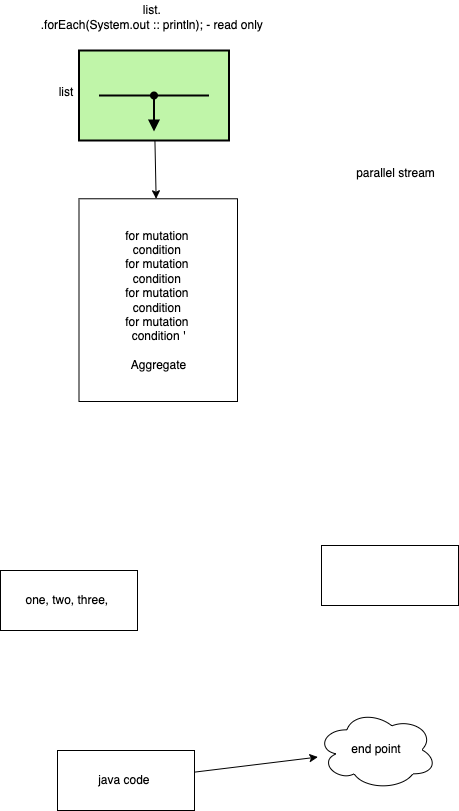

The diagram above was exported from draw.io. Its source (the exported page's mxGraphModel, read from the mxfile embedded in the PNG):
<mxGraphModel dx="791" dy="531" grid="0" gridSize="10" guides="1" tooltips="1" connect="1" arrows="1" fold="1" page="0" pageScale="1" pageWidth="827" pageHeight="1169" math="0" shadow="0">
  <root>
    <mxCell id="0" />
    <mxCell id="1" parent="0" />
    <mxCell id="2" value="list.&amp;nbsp;&lt;br&gt;.forEach(System.out :: println); - read only&amp;nbsp;" style="text;html=1;strokeColor=none;fillColor=none;align=center;verticalAlign=middle;whiteSpace=wrap;rounded=0;" vertex="1" parent="1">
      <mxGeometry x="161" y="235" width="267" height="33" as="geometry" />
    </mxCell>
    <mxCell id="3" value="list" style="text;html=1;strokeColor=none;fillColor=none;align=center;verticalAlign=middle;whiteSpace=wrap;rounded=0;" vertex="1" parent="1">
      <mxGeometry x="177" y="312" width="60" height="30" as="geometry" />
    </mxCell>
    <mxCell id="5" style="edgeStyle=none;html=1;" edge="1" parent="1" source="4" target="6">
      <mxGeometry relative="1" as="geometry">
        <mxPoint x="294.5" y="463.26668294270837" as="targetPoint" />
      </mxGeometry>
    </mxCell>
    <mxCell id="4" value="" style="strokeWidth=2;outlineConnect=0;dashed=0;align=center;fontSize=8;verticalLabelPosition=bottom;verticalAlign=top;shape=mxgraph.eip.wire_tap;fillColor=#c0f5a9" vertex="1" parent="1">
      <mxGeometry x="219.5" y="285" width="150" height="90" as="geometry" />
    </mxCell>
    <mxCell id="6" value="for mutation&amp;nbsp;&lt;br&gt;condition&amp;nbsp;&lt;br&gt;for mutation&amp;nbsp;&lt;br&gt;condition&amp;nbsp;&lt;br&gt;for mutation&amp;nbsp;&lt;br&gt;condition&amp;nbsp;&lt;br&gt;for mutation&amp;nbsp;&lt;br&gt;condition '&lt;br&gt;&lt;br&gt;Aggregate" style="rounded=0;whiteSpace=wrap;html=1;" vertex="1" parent="1">
      <mxGeometry x="219.5" y="433.27" width="158.5" height="202.73" as="geometry" />
    </mxCell>
    <mxCell id="7" value="parallel stream" style="text;html=1;align=center;verticalAlign=middle;resizable=0;points=[];autosize=1;strokeColor=none;fillColor=none;" vertex="1" parent="1">
      <mxGeometry x="491" y="399" width="89" height="18" as="geometry" />
    </mxCell>
    <mxCell id="8" value="one, two, three,&amp;nbsp;" style="rounded=0;whiteSpace=wrap;html=1;" vertex="1" parent="1">
      <mxGeometry x="141" y="805" width="137" height="60" as="geometry" />
    </mxCell>
    <mxCell id="11" style="edgeStyle=none;html=1;" edge="1" parent="1" source="9" target="12">
      <mxGeometry relative="1" as="geometry">
        <mxPoint x="517.4041442871094" y="984.3333333333333" as="targetPoint" />
      </mxGeometry>
    </mxCell>
    <mxCell id="9" value="java code&amp;nbsp;&lt;br&gt;" style="rounded=0;whiteSpace=wrap;html=1;" vertex="1" parent="1">
      <mxGeometry x="198" y="985" width="137" height="60" as="geometry" />
    </mxCell>
    <mxCell id="10" value="" style="rounded=0;whiteSpace=wrap;html=1;" vertex="1" parent="1">
      <mxGeometry x="462" y="780" width="137" height="60" as="geometry" />
    </mxCell>
    <mxCell id="12" value="end point" style="ellipse;shape=cloud;whiteSpace=wrap;html=1;" vertex="1" parent="1">
      <mxGeometry x="457.4041442871094" y="944.3333333333333" width="120" height="80" as="geometry" />
    </mxCell>
  </root>
</mxGraphModel>